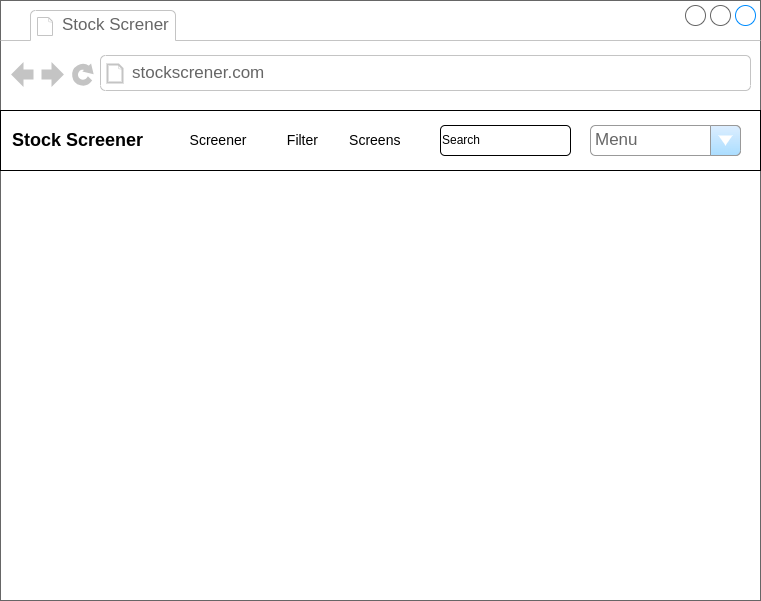

The diagram above was exported from draw.io. Its source (the exported page's mxGraphModel, read from the mxfile embedded in the PNG):
<mxGraphModel dx="1434" dy="789" grid="1" gridSize="10" guides="1" tooltips="1" connect="1" arrows="1" fold="1" page="1" pageScale="1" pageWidth="827" pageHeight="1169" math="0" shadow="0">
  <root>
    <mxCell id="0" />
    <mxCell id="1" parent="0" />
    <mxCell id="zuUhRNz_t1f8AIzrYlDF-2" value="" style="strokeWidth=1;shadow=0;dashed=0;align=center;html=1;shape=mxgraph.mockup.containers.browserWindow;rSize=0;strokeColor=#666666;strokeColor2=#008cff;strokeColor3=#c4c4c4;mainText=,;recursiveResize=0;" parent="1" vertex="1">
      <mxGeometry x="40" y="40" width="760" height="600" as="geometry" />
    </mxCell>
    <mxCell id="zuUhRNz_t1f8AIzrYlDF-3" value="Stock Screner" style="strokeWidth=1;shadow=0;dashed=0;align=center;html=1;shape=mxgraph.mockup.containers.anchor;fontSize=17;fontColor=#666666;align=left;whiteSpace=wrap;" parent="zuUhRNz_t1f8AIzrYlDF-2" vertex="1">
      <mxGeometry x="60" y="12" width="170" height="26" as="geometry" />
    </mxCell>
    <mxCell id="zuUhRNz_t1f8AIzrYlDF-4" value="stockscrener.com" style="strokeWidth=1;shadow=0;dashed=0;align=center;html=1;shape=mxgraph.mockup.containers.anchor;rSize=0;fontSize=17;fontColor=#666666;align=left;" parent="zuUhRNz_t1f8AIzrYlDF-2" vertex="1">
      <mxGeometry x="130" y="60" width="250" height="26" as="geometry" />
    </mxCell>
    <mxCell id="3Pne5wl-mfB-MV_pO1d_-1" value="&lt;h2&gt;&amp;nbsp; Stock Screener&amp;nbsp;&lt;/h2&gt;" style="rounded=0;whiteSpace=wrap;html=1;align=left;" vertex="1" parent="zuUhRNz_t1f8AIzrYlDF-2">
      <mxGeometry y="110" width="760" height="60" as="geometry" />
    </mxCell>
    <mxCell id="3Pne5wl-mfB-MV_pO1d_-7" value="Screener&lt;span style=&quot;white-space: pre; font-size: 14px;&quot;&gt;&#09;&lt;/span&gt;&lt;span style=&quot;white-space: pre; font-size: 14px;&quot;&gt;&#09;&lt;/span&gt;&amp;nbsp;Filter&lt;span style=&quot;white-space: pre; font-size: 14px;&quot;&gt;&#09;&lt;/span&gt;&amp;nbsp;Screens" style="text;html=1;strokeColor=none;fillColor=none;align=center;verticalAlign=middle;whiteSpace=wrap;rounded=0;fontSize=14;" vertex="1" parent="zuUhRNz_t1f8AIzrYlDF-2">
      <mxGeometry x="190" y="125" width="210" height="30" as="geometry" />
    </mxCell>
    <mxCell id="3Pne5wl-mfB-MV_pO1d_-10" value="Menu" style="strokeWidth=1;shadow=0;dashed=0;align=center;html=1;shape=mxgraph.mockup.forms.comboBox;strokeColor=#999999;fillColor=#ddeeff;align=left;fillColor2=#aaddff;mainText=;fontColor=#666666;fontSize=17;spacingLeft=3;" vertex="1" parent="zuUhRNz_t1f8AIzrYlDF-2">
      <mxGeometry x="590" y="125" width="150" height="30" as="geometry" />
    </mxCell>
    <mxCell id="3Pne5wl-mfB-MV_pO1d_-11" value="Search" style="rounded=1;whiteSpace=wrap;html=1;align=left;" vertex="1" parent="zuUhRNz_t1f8AIzrYlDF-2">
      <mxGeometry x="440" y="125" width="130" height="30" as="geometry" />
    </mxCell>
  </root>
</mxGraphModel>